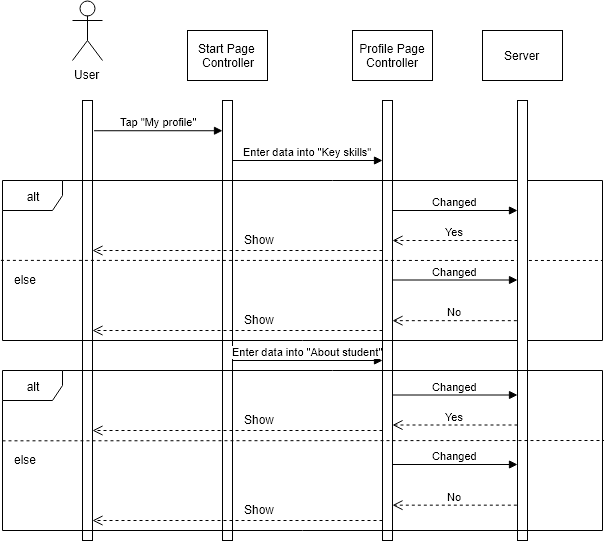

The diagram above was exported from draw.io. Its source (the exported page's mxGraphModel, read from the mxfile embedded in the PNG):
<mxGraphModel dx="1524" dy="437" grid="1" gridSize="10" guides="1" tooltips="1" connect="1" arrows="1" fold="1" page="1" pageScale="1" pageWidth="827" pageHeight="1169" math="0" shadow="0">
  <root>
    <mxCell id="uFHrbTlPfSKIFnj-6cBl-0" />
    <mxCell id="uFHrbTlPfSKIFnj-6cBl-1" parent="uFHrbTlPfSKIFnj-6cBl-0" />
    <mxCell id="LwqJW1qSVDUw0tlt1W54-0" value="User&lt;br&gt;" style="shape=umlActor;verticalLabelPosition=bottom;labelBackgroundColor=#ffffff;verticalAlign=top;html=1;outlineConnect=0;" parent="uFHrbTlPfSKIFnj-6cBl-1" vertex="1">
      <mxGeometry x="20" y="30" width="30" height="60" as="geometry" />
    </mxCell>
    <mxCell id="LwqJW1qSVDUw0tlt1W54-1" value="" style="html=1;points=[];perimeter=orthogonalPerimeter;" parent="uFHrbTlPfSKIFnj-6cBl-1" vertex="1">
      <mxGeometry x="30" y="130" width="10" height="440" as="geometry" />
    </mxCell>
    <mxCell id="-EkqElo27QHbBNmD6bG6-0" value="Start Page&lt;br&gt;&amp;nbsp;Controller" style="html=1;" parent="uFHrbTlPfSKIFnj-6cBl-1" vertex="1">
      <mxGeometry x="135" y="60" width="80" height="50" as="geometry" />
    </mxCell>
    <mxCell id="-EkqElo27QHbBNmD6bG6-1" value="" style="html=1;points=[];perimeter=orthogonalPerimeter;" parent="uFHrbTlPfSKIFnj-6cBl-1" vertex="1">
      <mxGeometry x="170" y="130" width="10" height="440" as="geometry" />
    </mxCell>
    <mxCell id="-EkqElo27QHbBNmD6bG6-2" value="Tap &quot;My profile&quot;" style="html=1;verticalAlign=bottom;endArrow=block;exitX=1.16;exitY=0.069;exitDx=0;exitDy=0;exitPerimeter=0;" parent="uFHrbTlPfSKIFnj-6cBl-1" source="LwqJW1qSVDUw0tlt1W54-1" target="-EkqElo27QHbBNmD6bG6-1" edge="1">
      <mxGeometry width="80" relative="1" as="geometry">
        <mxPoint x="40" y="170" as="sourcePoint" />
        <mxPoint x="120" y="170" as="targetPoint" />
      </mxGeometry>
    </mxCell>
    <mxCell id="-EkqElo27QHbBNmD6bG6-3" value="&amp;nbsp;Profile Page&amp;nbsp;&lt;br&gt;Controller&lt;br&gt;" style="html=1;" parent="uFHrbTlPfSKIFnj-6cBl-1" vertex="1">
      <mxGeometry x="300" y="60" width="80" height="50" as="geometry" />
    </mxCell>
    <mxCell id="-EkqElo27QHbBNmD6bG6-4" value="" style="html=1;points=[];perimeter=orthogonalPerimeter;" parent="uFHrbTlPfSKIFnj-6cBl-1" vertex="1">
      <mxGeometry x="330" y="130" width="10" height="440" as="geometry" />
    </mxCell>
    <mxCell id="-EkqElo27QHbBNmD6bG6-5" value="Enter data into &quot;Key skills&quot;" style="html=1;verticalAlign=bottom;endArrow=block;exitX=1.16;exitY=0.069;exitDx=0;exitDy=0;exitPerimeter=0;" parent="uFHrbTlPfSKIFnj-6cBl-1" target="-EkqElo27QHbBNmD6bG6-4" edge="1">
      <mxGeometry width="80" relative="1" as="geometry">
        <mxPoint x="180" y="190" as="sourcePoint" />
        <mxPoint x="308" y="190" as="targetPoint" />
      </mxGeometry>
    </mxCell>
    <mxCell id="O_R8_u2rQACgV_-1ztCd-0" value="alt&lt;br&gt;" style="shape=umlFrame;whiteSpace=wrap;html=1;" parent="uFHrbTlPfSKIFnj-6cBl-1" vertex="1">
      <mxGeometry x="-50" y="210" width="600" height="160" as="geometry" />
    </mxCell>
    <mxCell id="O_R8_u2rQACgV_-1ztCd-1" value="" style="endArrow=none;dashed=1;html=1;exitX=-0.003;exitY=0.501;exitDx=0;exitDy=0;exitPerimeter=0;" parent="uFHrbTlPfSKIFnj-6cBl-1" source="O_R8_u2rQACgV_-1ztCd-0" edge="1">
      <mxGeometry width="50" height="50" relative="1" as="geometry">
        <mxPoint x="-40" y="470" as="sourcePoint" />
        <mxPoint x="550" y="290" as="targetPoint" />
      </mxGeometry>
    </mxCell>
    <mxCell id="O_R8_u2rQACgV_-1ztCd-2" value="else" style="text;html=1;resizable=0;points=[];autosize=1;align=left;verticalAlign=top;spacingTop=-4;" parent="uFHrbTlPfSKIFnj-6cBl-1" vertex="1">
      <mxGeometry x="-40.5" y="300" width="40" height="20" as="geometry" />
    </mxCell>
    <mxCell id="O_R8_u2rQACgV_-1ztCd-3" value="Server" style="html=1;" parent="uFHrbTlPfSKIFnj-6cBl-1" vertex="1">
      <mxGeometry x="430" y="60" width="80" height="50" as="geometry" />
    </mxCell>
    <mxCell id="O_R8_u2rQACgV_-1ztCd-4" value="" style="html=1;points=[];perimeter=orthogonalPerimeter;" parent="uFHrbTlPfSKIFnj-6cBl-1" vertex="1">
      <mxGeometry x="465" y="130" width="10" height="440" as="geometry" />
    </mxCell>
    <mxCell id="f8u2JN5sal7q-T6vffth-0" value="Changed" style="html=1;verticalAlign=bottom;endArrow=block;" parent="uFHrbTlPfSKIFnj-6cBl-1" target="O_R8_u2rQACgV_-1ztCd-4" edge="1">
      <mxGeometry width="80" relative="1" as="geometry">
        <mxPoint x="340" y="240" as="sourcePoint" />
        <mxPoint x="450" y="230" as="targetPoint" />
      </mxGeometry>
    </mxCell>
    <mxCell id="f8u2JN5sal7q-T6vffth-5" value="Changed" style="html=1;verticalAlign=bottom;endArrow=block;" parent="uFHrbTlPfSKIFnj-6cBl-1" edge="1">
      <mxGeometry width="80" relative="1" as="geometry">
        <mxPoint x="339.9999999999998" y="309.5" as="sourcePoint" />
        <mxPoint x="465" y="309.5" as="targetPoint" />
      </mxGeometry>
    </mxCell>
    <mxCell id="f8u2JN5sal7q-T6vffth-6" value="No" style="html=1;verticalAlign=bottom;endArrow=open;dashed=1;endSize=8;exitX=-0.1;exitY=0.555;exitDx=0;exitDy=0;exitPerimeter=0;" parent="uFHrbTlPfSKIFnj-6cBl-1" edge="1">
      <mxGeometry relative="1" as="geometry">
        <mxPoint x="464.3333333333335" y="350.16666666666674" as="sourcePoint" />
        <mxPoint x="339.9999999999998" y="350.16666666666674" as="targetPoint" />
      </mxGeometry>
    </mxCell>
    <mxCell id="f8u2JN5sal7q-T6vffth-7" value="Yes" style="html=1;verticalAlign=bottom;endArrow=open;dashed=1;endSize=8;" parent="uFHrbTlPfSKIFnj-6cBl-1" target="-EkqElo27QHbBNmD6bG6-4" edge="1">
      <mxGeometry relative="1" as="geometry">
        <mxPoint x="465" y="270" as="sourcePoint" />
        <mxPoint x="345" y="270" as="targetPoint" />
      </mxGeometry>
    </mxCell>
    <mxCell id="f8u2JN5sal7q-T6vffth-11" value="Enter data into &quot;About student&quot;" style="html=1;verticalAlign=bottom;endArrow=block;" parent="uFHrbTlPfSKIFnj-6cBl-1" target="-EkqElo27QHbBNmD6bG6-4" edge="1">
      <mxGeometry width="80" relative="1" as="geometry">
        <mxPoint x="180" y="390" as="sourcePoint" />
        <mxPoint x="320" y="390" as="targetPoint" />
      </mxGeometry>
    </mxCell>
    <mxCell id="f8u2JN5sal7q-T6vffth-12" value="alt&lt;br&gt;" style="shape=umlFrame;whiteSpace=wrap;html=1;" parent="uFHrbTlPfSKIFnj-6cBl-1" vertex="1">
      <mxGeometry x="-50" y="400" width="600" height="160" as="geometry" />
    </mxCell>
    <mxCell id="f8u2JN5sal7q-T6vffth-13" value="Changed" style="html=1;verticalAlign=bottom;endArrow=block;" parent="uFHrbTlPfSKIFnj-6cBl-1" edge="1">
      <mxGeometry width="80" relative="1" as="geometry">
        <mxPoint x="339.9999999999998" y="424.5" as="sourcePoint" />
        <mxPoint x="465" y="424.5" as="targetPoint" />
      </mxGeometry>
    </mxCell>
    <mxCell id="f8u2JN5sal7q-T6vffth-14" value="Changed" style="html=1;verticalAlign=bottom;endArrow=block;" parent="uFHrbTlPfSKIFnj-6cBl-1" edge="1">
      <mxGeometry width="80" relative="1" as="geometry">
        <mxPoint x="339.9999999999998" y="494" as="sourcePoint" />
        <mxPoint x="465" y="494" as="targetPoint" />
      </mxGeometry>
    </mxCell>
    <mxCell id="f8u2JN5sal7q-T6vffth-15" value="No" style="html=1;verticalAlign=bottom;endArrow=open;dashed=1;endSize=8;exitX=-0.1;exitY=0.555;exitDx=0;exitDy=0;exitPerimeter=0;" parent="uFHrbTlPfSKIFnj-6cBl-1" edge="1">
      <mxGeometry relative="1" as="geometry">
        <mxPoint x="464.3333333333335" y="534.6666666666666" as="sourcePoint" />
        <mxPoint x="339.9999999999998" y="534.6666666666666" as="targetPoint" />
      </mxGeometry>
    </mxCell>
    <mxCell id="f8u2JN5sal7q-T6vffth-16" value="Yes" style="html=1;verticalAlign=bottom;endArrow=open;dashed=1;endSize=8;" parent="uFHrbTlPfSKIFnj-6cBl-1" edge="1">
      <mxGeometry relative="1" as="geometry">
        <mxPoint x="465" y="454.5" as="sourcePoint" />
        <mxPoint x="339.9999999999998" y="454.5" as="targetPoint" />
      </mxGeometry>
    </mxCell>
    <mxCell id="f8u2JN5sal7q-T6vffth-17" value="" style="endArrow=none;dashed=1;html=1;exitX=-0.003;exitY=0.501;exitDx=0;exitDy=0;exitPerimeter=0;" parent="uFHrbTlPfSKIFnj-6cBl-1" edge="1">
      <mxGeometry width="50" height="50" relative="1" as="geometry">
        <mxPoint x="-50" y="470.33333333333337" as="sourcePoint" />
        <mxPoint x="551.5" y="470" as="targetPoint" />
      </mxGeometry>
    </mxCell>
    <mxCell id="f8u2JN5sal7q-T6vffth-18" value="else" style="text;html=1;resizable=0;points=[];autosize=1;align=left;verticalAlign=top;spacingTop=-4;" parent="uFHrbTlPfSKIFnj-6cBl-1" vertex="1">
      <mxGeometry x="-40.5" y="480" width="40" height="20" as="geometry" />
    </mxCell>
    <mxCell id="CkG4UkMAppn4xM32YJ-M-0" value="" style="html=1;verticalAlign=bottom;endArrow=open;dashed=1;endSize=8;" edge="1" parent="uFHrbTlPfSKIFnj-6cBl-1">
      <mxGeometry relative="1" as="geometry">
        <mxPoint x="330" y="280" as="sourcePoint" />
        <mxPoint x="40" y="280" as="targetPoint" />
      </mxGeometry>
    </mxCell>
    <mxCell id="CkG4UkMAppn4xM32YJ-M-2" value="Show" style="text;html=1;resizable=0;points=[];autosize=1;align=left;verticalAlign=top;spacingTop=-4;" vertex="1" parent="uFHrbTlPfSKIFnj-6cBl-1">
      <mxGeometry x="190" y="260" width="50" height="20" as="geometry" />
    </mxCell>
    <mxCell id="CkG4UkMAppn4xM32YJ-M-3" value="" style="html=1;verticalAlign=bottom;endArrow=open;dashed=1;endSize=8;" edge="1" parent="uFHrbTlPfSKIFnj-6cBl-1">
      <mxGeometry relative="1" as="geometry">
        <mxPoint x="329.9999999999998" y="360" as="sourcePoint" />
        <mxPoint x="39.99999999999977" y="360" as="targetPoint" />
      </mxGeometry>
    </mxCell>
    <mxCell id="CkG4UkMAppn4xM32YJ-M-4" value="Show" style="text;html=1;resizable=0;points=[];autosize=1;align=left;verticalAlign=top;spacingTop=-4;" vertex="1" parent="uFHrbTlPfSKIFnj-6cBl-1">
      <mxGeometry x="190" y="340" width="50" height="20" as="geometry" />
    </mxCell>
    <mxCell id="CkG4UkMAppn4xM32YJ-M-5" value="" style="html=1;verticalAlign=bottom;endArrow=open;dashed=1;endSize=8;" edge="1" parent="uFHrbTlPfSKIFnj-6cBl-1">
      <mxGeometry relative="1" as="geometry">
        <mxPoint x="329.9999999999998" y="460" as="sourcePoint" />
        <mxPoint x="39.99999999999977" y="460" as="targetPoint" />
      </mxGeometry>
    </mxCell>
    <mxCell id="CkG4UkMAppn4xM32YJ-M-6" value="Show" style="text;html=1;resizable=0;points=[];autosize=1;align=left;verticalAlign=top;spacingTop=-4;" vertex="1" parent="uFHrbTlPfSKIFnj-6cBl-1">
      <mxGeometry x="190" y="440" width="50" height="20" as="geometry" />
    </mxCell>
    <mxCell id="CkG4UkMAppn4xM32YJ-M-7" value="" style="html=1;verticalAlign=bottom;endArrow=open;dashed=1;endSize=8;" edge="1" parent="uFHrbTlPfSKIFnj-6cBl-1">
      <mxGeometry relative="1" as="geometry">
        <mxPoint x="329.9999999999998" y="550" as="sourcePoint" />
        <mxPoint x="39.99999999999977" y="550" as="targetPoint" />
      </mxGeometry>
    </mxCell>
    <mxCell id="CkG4UkMAppn4xM32YJ-M-8" value="Show" style="text;html=1;resizable=0;points=[];autosize=1;align=left;verticalAlign=top;spacingTop=-4;" vertex="1" parent="uFHrbTlPfSKIFnj-6cBl-1">
      <mxGeometry x="190" y="530" width="50" height="20" as="geometry" />
    </mxCell>
  </root>
</mxGraphModel>